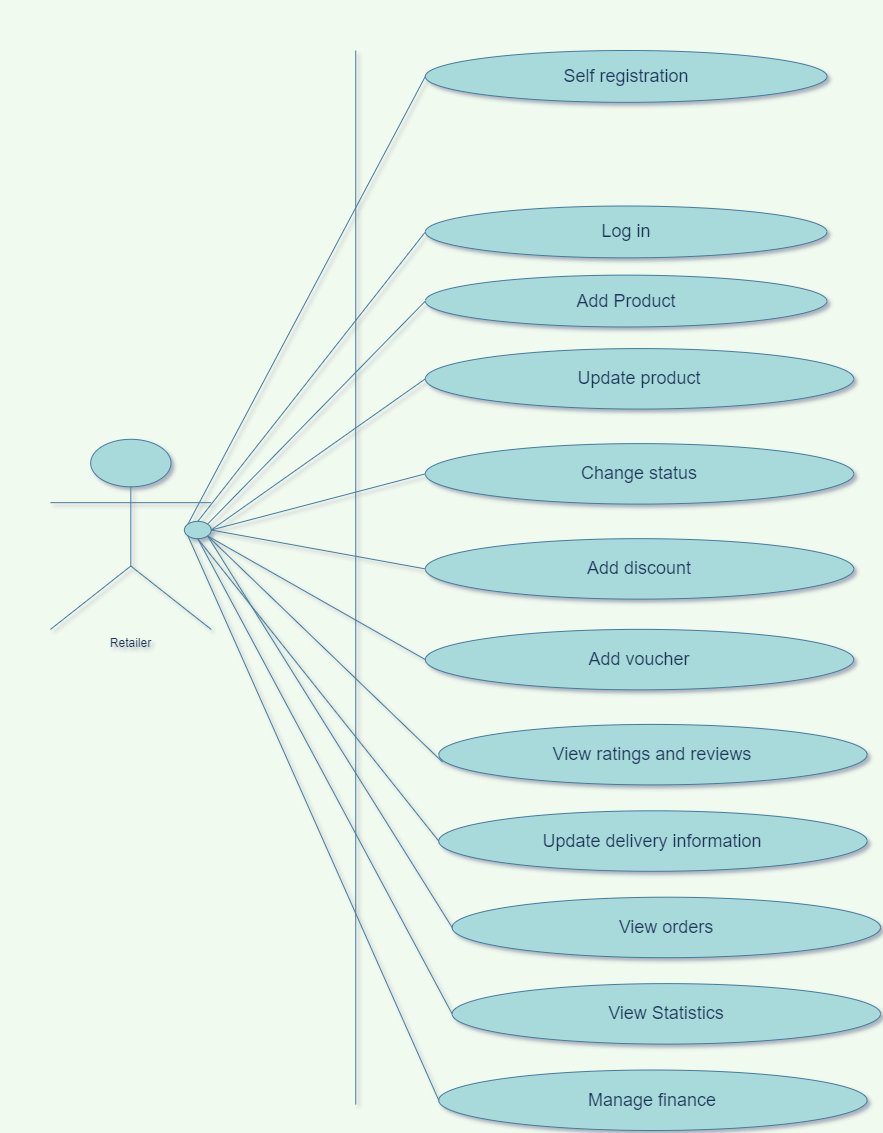

The diagram above was exported from draw.io. Its source (the exported page's mxGraphModel, read from the mxfile embedded in the PNG):
<mxGraphModel dx="3555" dy="2010" grid="1" gridSize="10" guides="1" tooltips="1" connect="1" arrows="1" fold="1" page="1" pageScale="1" pageWidth="850" pageHeight="1100" background="#F1FAEE" math="0" shadow="1">
  <root>
    <mxCell id="0" />
    <mxCell id="1" parent="0" />
    <mxCell id="2" value="" style="group;fontColor=#1D3557;" vertex="1" connectable="0" parent="1">
      <mxGeometry x="10" y="10" width="830" height="1080" as="geometry" />
    </mxCell>
    <mxCell id="3" value="Retailer" style="shape=umlActor;verticalLabelPosition=bottom;verticalAlign=top;html=1;fontColor=#1D3557;strokeColor=#457B9D;fillColor=#A8DADC;" vertex="1" parent="2">
      <mxGeometry y="388.79999999999995" width="160.64516129032256" height="190.08" as="geometry" />
    </mxCell>
    <mxCell id="4" value="Self registration" style="ellipse;whiteSpace=wrap;html=1;fontColor=#1D3557;strokeColor=#457B9D;fillColor=#A8DADC;fontSize=18;" vertex="1" parent="2">
      <mxGeometry x="374.8387096774194" width="401.61290322580646" height="51.839999999999996" as="geometry" />
    </mxCell>
    <mxCell id="5" value="Log in" style="ellipse;whiteSpace=wrap;html=1;fontColor=#1D3557;strokeColor=#457B9D;fillColor=#A8DADC;fontSize=18;" vertex="1" parent="2">
      <mxGeometry x="374.8387096774194" y="155.51999999999998" width="401.61290322580646" height="51.839999999999996" as="geometry" />
    </mxCell>
    <mxCell id="6" value="Add Product" style="ellipse;whiteSpace=wrap;html=1;fontColor=#1D3557;strokeColor=#457B9D;fillColor=#A8DADC;fontSize=18;" vertex="1" parent="2">
      <mxGeometry x="374.8387096774194" y="224.64" width="401.61290322580646" height="51.839999999999996" as="geometry" />
    </mxCell>
    <mxCell id="7" value="Update product" style="ellipse;whiteSpace=wrap;html=1;fontColor=#1D3557;strokeColor=#457B9D;fillColor=#A8DADC;fontSize=18;" vertex="1" parent="2">
      <mxGeometry x="374.8387096774194" y="298.08" width="428.38709677419354" height="60.48" as="geometry" />
    </mxCell>
    <mxCell id="8" value="Change status" style="ellipse;whiteSpace=wrap;html=1;fontColor=#1D3557;strokeColor=#457B9D;fillColor=#A8DADC;fontSize=18;" vertex="1" parent="2">
      <mxGeometry x="374.8387096774194" y="393.12" width="428.38709677419354" height="60.48" as="geometry" />
    </mxCell>
    <mxCell id="9" value="Add discount" style="ellipse;whiteSpace=wrap;html=1;fontColor=#1D3557;strokeColor=#457B9D;fillColor=#A8DADC;fontSize=18;" vertex="1" parent="2">
      <mxGeometry x="374.8387096774194" y="488.15999999999997" width="428.38709677419354" height="60.48" as="geometry" />
    </mxCell>
    <mxCell id="10" value="Add voucher" style="ellipse;whiteSpace=wrap;html=1;fontColor=#1D3557;strokeColor=#457B9D;fillColor=#A8DADC;fontSize=18;" vertex="1" parent="2">
      <mxGeometry x="374.8387096774194" y="578.8799999999999" width="428.38709677419354" height="60.48" as="geometry" />
    </mxCell>
    <mxCell id="11" value="" style="endArrow=none;html=1;fontColor=#1D3557;strokeColor=#457B9D;fillColor=#A8DADC;entryX=0;entryY=0.5;entryDx=0;entryDy=0;exitX=0;exitY=0;exitDx=0;exitDy=0;labelBackgroundColor=#F1FAEE;" edge="1" parent="2" source="17" target="4">
      <mxGeometry width="50" height="50" relative="1" as="geometry">
        <mxPoint x="214.19354838709677" y="587.52" as="sourcePoint" />
        <mxPoint x="348.0645161290322" y="501.12" as="targetPoint" />
      </mxGeometry>
    </mxCell>
    <mxCell id="12" value="" style="endArrow=none;html=1;fontColor=#1D3557;strokeColor=#457B9D;fillColor=#A8DADC;entryX=0;entryY=0.5;entryDx=0;entryDy=0;exitX=1;exitY=0;exitDx=0;exitDy=0;labelBackgroundColor=#F1FAEE;" edge="1" parent="2" source="17" target="6">
      <mxGeometry width="50" height="50" relative="1" as="geometry">
        <mxPoint x="157.0574193548389" y="329.77152000000024" as="sourcePoint" />
        <mxPoint x="401.61290322580646" y="112.32" as="targetPoint" />
      </mxGeometry>
    </mxCell>
    <mxCell id="13" value="" style="endArrow=none;html=1;fontColor=#1D3557;strokeColor=#457B9D;fillColor=#A8DADC;entryX=0;entryY=0.5;entryDx=0;entryDy=0;exitX=1;exitY=0.5;exitDx=0;exitDy=0;labelBackgroundColor=#F1FAEE;" edge="1" parent="2" source="17" target="7">
      <mxGeometry width="50" height="50" relative="1" as="geometry">
        <mxPoint x="183.83161290322604" y="347.0515200000002" as="sourcePoint" />
        <mxPoint x="428.38709677419354" y="129.6" as="targetPoint" />
      </mxGeometry>
    </mxCell>
    <mxCell id="14" value="" style="endArrow=none;html=1;fontColor=#1D3557;strokeColor=#457B9D;fillColor=#A8DADC;entryX=0;entryY=0.5;entryDx=0;entryDy=0;exitX=1;exitY=0.5;exitDx=0;exitDy=0;labelBackgroundColor=#F1FAEE;" edge="1" parent="2" source="17" target="8">
      <mxGeometry width="50" height="50" relative="1" as="geometry">
        <mxPoint x="210.60580645161312" y="364.33152000000024" as="sourcePoint" />
        <mxPoint x="455.16129032258067" y="146.88" as="targetPoint" />
      </mxGeometry>
    </mxCell>
    <mxCell id="15" value="" style="endArrow=none;html=1;fontColor=#1D3557;strokeColor=#457B9D;fillColor=#A8DADC;entryX=0;entryY=0.5;entryDx=0;entryDy=0;exitX=1;exitY=0.5;exitDx=0;exitDy=0;labelBackgroundColor=#F1FAEE;" edge="1" parent="2" source="17" target="9">
      <mxGeometry width="50" height="50" relative="1" as="geometry">
        <mxPoint x="237.38000000000022" y="381.61152000000027" as="sourcePoint" />
        <mxPoint x="481.93548387096774" y="164.16" as="targetPoint" />
      </mxGeometry>
    </mxCell>
    <mxCell id="16" value="" style="endArrow=none;html=1;fontColor=#1D3557;strokeColor=#457B9D;fillColor=#A8DADC;entryX=1;entryY=1;entryDx=0;entryDy=0;exitX=0;exitY=0.5;exitDx=0;exitDy=0;labelBackgroundColor=#F1FAEE;" edge="1" parent="2" source="10" target="17">
      <mxGeometry width="50" height="50" relative="1" as="geometry">
        <mxPoint x="133.8709677419358" y="622.8057600000001" as="sourcePoint" />
        <mxPoint x="378.42645161290335" y="405.35423999999983" as="targetPoint" />
      </mxGeometry>
    </mxCell>
    <mxCell id="17" value="" style="ellipse;whiteSpace=wrap;html=1;fontColor=#1D3557;strokeColor=#457B9D;fillColor=#A8DADC;" vertex="1" parent="2">
      <mxGeometry x="133.8709677419355" y="470.88" width="26.774193548387096" height="17.279999999999998" as="geometry" />
    </mxCell>
    <mxCell id="18" value="" style="endArrow=none;html=1;fontColor=#1D3557;strokeColor=#457B9D;fillColor=#A8DADC;entryX=0;entryY=0.5;entryDx=0;entryDy=0;exitX=0.5;exitY=0;exitDx=0;exitDy=0;labelBackgroundColor=#F1FAEE;" edge="1" parent="2" source="17" target="5">
      <mxGeometry width="50" height="50" relative="1" as="geometry">
        <mxPoint x="183.49836497394932" y="408.610597410548" as="sourcePoint" />
        <mxPoint x="401.61290322580646" y="112.32" as="targetPoint" />
      </mxGeometry>
    </mxCell>
    <mxCell id="19" value="" style="line;strokeWidth=1;fillColor=none;align=left;verticalAlign=middle;spacingTop=-1;spacingLeft=3;spacingRight=3;rotatable=0;labelPosition=right;points=[];portConstraint=eastwest;fontColor=#1D3557;direction=south;labelBackgroundColor=#F1FAEE;strokeColor=#457B9D;" vertex="1" parent="2">
      <mxGeometry x="294.51612903225805" width="21.419354838709676" height="1054.08" as="geometry" />
    </mxCell>
    <mxCell id="20" value="View ratings and reviews" style="ellipse;whiteSpace=wrap;html=1;fontColor=#1D3557;strokeColor=#457B9D;fillColor=#A8DADC;fontSize=18;" vertex="1" parent="2">
      <mxGeometry x="388.2258064516129" y="673.92" width="428.38709677419354" height="60.48" as="geometry" />
    </mxCell>
    <mxCell id="21" value="Update delivery information" style="ellipse;whiteSpace=wrap;html=1;fontColor=#1D3557;strokeColor=#457B9D;fillColor=#A8DADC;fontSize=18;" vertex="1" parent="2">
      <mxGeometry x="388.2258064516129" y="760.32" width="428.38709677419354" height="60.48" as="geometry" />
    </mxCell>
    <mxCell id="22" value="View orders" style="ellipse;whiteSpace=wrap;html=1;fontColor=#1D3557;strokeColor=#457B9D;fillColor=#A8DADC;fontSize=18;" vertex="1" parent="2">
      <mxGeometry x="401.61290322580646" y="846.72" width="428.38709677419354" height="60.48" as="geometry" />
    </mxCell>
    <mxCell id="23" value="View Statistics" style="ellipse;whiteSpace=wrap;html=1;fontColor=#1D3557;strokeColor=#457B9D;fillColor=#A8DADC;fontSize=18;" vertex="1" parent="2">
      <mxGeometry x="401.61290322580646" y="933.1199999999999" width="428.38709677419354" height="60.48" as="geometry" />
    </mxCell>
    <mxCell id="24" value="" style="endArrow=none;html=1;fontColor=#1D3557;strokeColor=#457B9D;fillColor=#A8DADC;exitX=0.009;exitY=0.624;exitDx=0;exitDy=0;exitPerimeter=0;entryX=1;entryY=1;entryDx=0;entryDy=0;labelBackgroundColor=#F1FAEE;" edge="1" parent="2" source="20" target="17">
      <mxGeometry width="50" height="50" relative="1" as="geometry">
        <mxPoint x="428.38709677419354" y="678.24" as="sourcePoint" />
        <mxPoint x="160.64516129032256" y="414.71999999999997" as="targetPoint" />
      </mxGeometry>
    </mxCell>
    <mxCell id="25" value="" style="endArrow=none;html=1;fontColor=#1D3557;strokeColor=#457B9D;fillColor=#A8DADC;entryX=1;entryY=1;entryDx=0;entryDy=0;exitX=0;exitY=0.5;exitDx=0;exitDy=0;labelBackgroundColor=#F1FAEE;" edge="1" parent="2" source="22" target="17">
      <mxGeometry width="50" height="50" relative="1" as="geometry">
        <mxPoint x="455.16129032258067" y="695.52" as="sourcePoint" />
        <mxPoint x="237.04675207072353" y="455.389402589452" as="targetPoint" />
      </mxGeometry>
    </mxCell>
    <mxCell id="26" value="" style="endArrow=none;html=1;fontColor=#1D3557;strokeColor=#457B9D;fillColor=#A8DADC;exitX=0;exitY=0.5;exitDx=0;exitDy=0;entryX=0.5;entryY=1;entryDx=0;entryDy=0;labelBackgroundColor=#F1FAEE;" edge="1" parent="2" source="23" target="17">
      <mxGeometry width="50" height="50" relative="1" as="geometry">
        <mxPoint x="481.93548387096774" y="712.8" as="sourcePoint" />
        <mxPoint x="136.54838709677418" y="485.568" as="targetPoint" />
      </mxGeometry>
    </mxCell>
    <mxCell id="27" value="Manage finance" style="ellipse;whiteSpace=wrap;html=1;fontColor=#1D3557;strokeColor=#457B9D;fillColor=#A8DADC;fontSize=18;" vertex="1" parent="2">
      <mxGeometry x="388.2258064516129" y="1019.5199999999999" width="428.38709677419354" height="60.48" as="geometry" />
    </mxCell>
    <mxCell id="28" value="" style="endArrow=none;html=1;fontColor=#1D3557;strokeColor=#457B9D;fillColor=#A8DADC;exitX=0;exitY=0.5;exitDx=0;exitDy=0;entryX=0;entryY=1;entryDx=0;entryDy=0;labelBackgroundColor=#F1FAEE;" edge="1" parent="2" source="27" target="17">
      <mxGeometry width="50" height="50" relative="1" as="geometry">
        <mxPoint x="428.38709677419354" y="980.64" as="sourcePoint" />
        <mxPoint x="107.09677419354838" y="673.92" as="targetPoint" />
      </mxGeometry>
    </mxCell>
    <mxCell id="29" value="" style="endArrow=none;html=1;fontColor=#1D3557;strokeColor=#457B9D;fillColor=#A8DADC;entryX=0.5;entryY=1;entryDx=0;entryDy=0;exitX=0;exitY=0.5;exitDx=0;exitDy=0;labelBackgroundColor=#F1FAEE;" edge="1" parent="2" source="21" target="17">
      <mxGeometry width="50" height="50" relative="1" as="geometry">
        <mxPoint x="374.8387096774194" y="794.8799999999999" as="sourcePoint" />
        <mxPoint x="183.4983649739487" y="502.9094025894516" as="targetPoint" />
      </mxGeometry>
    </mxCell>
  </root>
</mxGraphModel>